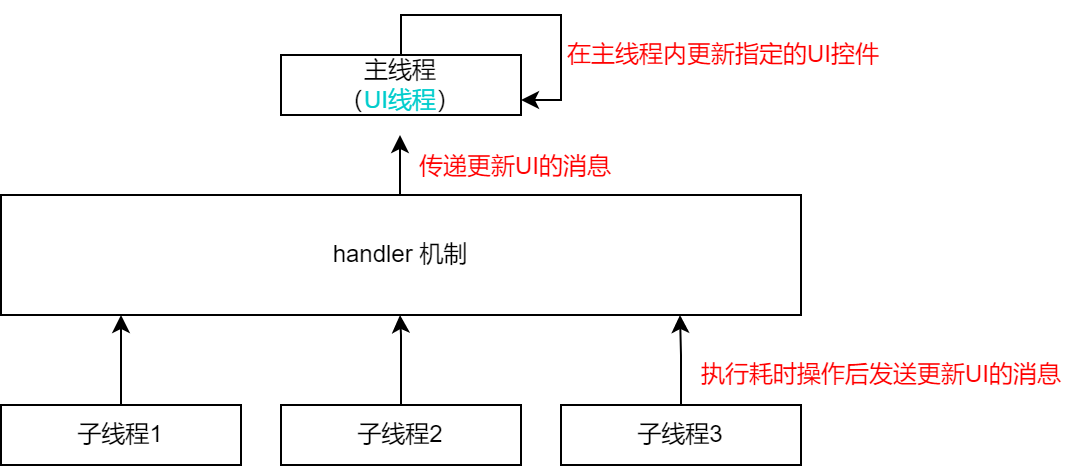

The diagram above was exported from draw.io. Its source (the exported page's mxGraphModel, read from the mxfile embedded in the PNG):
<mxGraphModel dx="735" dy="483" grid="0" gridSize="10" guides="1" tooltips="1" connect="1" arrows="1" fold="1" page="1" pageScale="1" pageWidth="3300" pageHeight="4681" math="0" shadow="0">
  <root>
    <mxCell id="0" />
    <mxCell id="1" parent="0" />
    <mxCell id="bjyrsFs54wj64dJ44ZWH-7" value="" style="edgeStyle=orthogonalEdgeStyle;rounded=0;orthogonalLoop=1;jettySize=auto;html=1;" edge="1" parent="1" source="bjyrsFs54wj64dJ44ZWH-1" target="bjyrsFs54wj64dJ44ZWH-5">
      <mxGeometry relative="1" as="geometry">
        <Array as="points">
          <mxPoint x="150" y="310" />
          <mxPoint x="150" y="310" />
        </Array>
      </mxGeometry>
    </mxCell>
    <mxCell id="bjyrsFs54wj64dJ44ZWH-1" value="子线程1" style="rounded=0;whiteSpace=wrap;html=1;" vertex="1" parent="1">
      <mxGeometry x="90" y="335" width="120" height="30" as="geometry" />
    </mxCell>
    <mxCell id="bjyrsFs54wj64dJ44ZWH-2" value="子线程2" style="rounded=0;whiteSpace=wrap;html=1;" vertex="1" parent="1">
      <mxGeometry x="230" y="335" width="120" height="30" as="geometry" />
    </mxCell>
    <mxCell id="bjyrsFs54wj64dJ44ZWH-3" value="子线程3" style="rounded=0;whiteSpace=wrap;html=1;" vertex="1" parent="1">
      <mxGeometry x="370" y="335" width="120" height="30" as="geometry" />
    </mxCell>
    <mxCell id="bjyrsFs54wj64dJ44ZWH-5" value="handler 机制" style="rounded=0;whiteSpace=wrap;html=1;" vertex="1" parent="1">
      <mxGeometry x="90" y="230" width="400" height="60" as="geometry" />
    </mxCell>
    <mxCell id="bjyrsFs54wj64dJ44ZWH-13" value="" style="edgeStyle=orthogonalEdgeStyle;rounded=0;orthogonalLoop=1;jettySize=auto;html=1;fontColor=#00CCCC;entryX=1;entryY=0.75;entryDx=0;entryDy=0;" edge="1" parent="1" source="bjyrsFs54wj64dJ44ZWH-6" target="bjyrsFs54wj64dJ44ZWH-6">
      <mxGeometry relative="1" as="geometry">
        <mxPoint x="290" y="95" as="targetPoint" />
      </mxGeometry>
    </mxCell>
    <mxCell id="bjyrsFs54wj64dJ44ZWH-6" value="主线程&lt;br&gt;（&lt;font color=&quot;#00cccc&quot;&gt;UI线程&lt;/font&gt;）" style="rounded=0;whiteSpace=wrap;html=1;" vertex="1" parent="1">
      <mxGeometry x="230" y="160" width="120" height="30" as="geometry" />
    </mxCell>
    <mxCell id="bjyrsFs54wj64dJ44ZWH-8" value="" style="edgeStyle=orthogonalEdgeStyle;rounded=0;orthogonalLoop=1;jettySize=auto;html=1;exitX=0.5;exitY=0;exitDx=0;exitDy=0;" edge="1" parent="1" source="bjyrsFs54wj64dJ44ZWH-2">
      <mxGeometry relative="1" as="geometry">
        <mxPoint x="290" y="330" as="sourcePoint" />
        <mxPoint x="289.5" y="290" as="targetPoint" />
        <Array as="points">
          <mxPoint x="290" y="300" />
        </Array>
      </mxGeometry>
    </mxCell>
    <mxCell id="bjyrsFs54wj64dJ44ZWH-9" value="" style="edgeStyle=orthogonalEdgeStyle;rounded=0;orthogonalLoop=1;jettySize=auto;html=1;exitX=0.5;exitY=0;exitDx=0;exitDy=0;" edge="1" parent="1" source="bjyrsFs54wj64dJ44ZWH-3">
      <mxGeometry relative="1" as="geometry">
        <mxPoint x="430" y="330" as="sourcePoint" />
        <mxPoint x="429.5" y="290" as="targetPoint" />
        <Array as="points">
          <mxPoint x="430" y="310" />
        </Array>
      </mxGeometry>
    </mxCell>
    <mxCell id="bjyrsFs54wj64dJ44ZWH-11" value="" style="edgeStyle=orthogonalEdgeStyle;rounded=0;orthogonalLoop=1;jettySize=auto;html=1;" edge="1" parent="1">
      <mxGeometry relative="1" as="geometry">
        <mxPoint x="289.5" y="230" as="sourcePoint" />
        <mxPoint x="289.5" y="200" as="targetPoint" />
        <Array as="points">
          <mxPoint x="290" y="210" />
          <mxPoint x="290" y="210" />
        </Array>
      </mxGeometry>
    </mxCell>
    <mxCell id="bjyrsFs54wj64dJ44ZWH-14" value="&lt;font color=&quot;#ff0000&quot;&gt;执行耗时操作后发送更新UI的消息&lt;/font&gt;" style="text;html=1;align=center;verticalAlign=middle;resizable=0;points=[];autosize=1;strokeColor=none;fillColor=none;fontColor=#00CCCC;" vertex="1" parent="1">
      <mxGeometry x="430" y="310" width="200" height="20" as="geometry" />
    </mxCell>
    <mxCell id="bjyrsFs54wj64dJ44ZWH-15" value="&lt;font color=&quot;#ff0000&quot;&gt;传递更新UI的消息&lt;/font&gt;" style="text;html=1;align=center;verticalAlign=middle;resizable=0;points=[];autosize=1;strokeColor=none;fillColor=none;fontColor=#00CCCC;" vertex="1" parent="1">
      <mxGeometry x="292" y="206" width="110" height="20" as="geometry" />
    </mxCell>
    <mxCell id="bjyrsFs54wj64dJ44ZWH-16" value="&lt;font color=&quot;#ff0000&quot;&gt;在主线程内更新指定的UI控件&lt;/font&gt;" style="text;html=1;align=center;verticalAlign=middle;resizable=0;points=[];autosize=1;strokeColor=none;fillColor=none;fontColor=#00CCCC;" vertex="1" parent="1">
      <mxGeometry x="366" y="150" width="170" height="20" as="geometry" />
    </mxCell>
  </root>
</mxGraphModel>